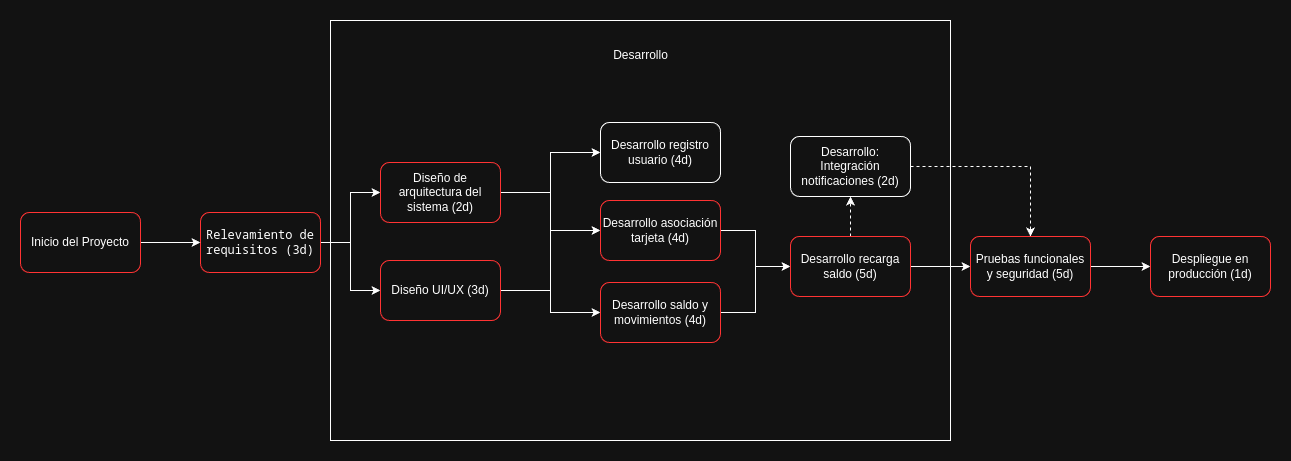

The diagram above was exported from draw.io. Its source (the exported page's mxGraphModel, read from the mxfile embedded in the PNG):
<mxGraphModel dx="2260" dy="872" grid="1" gridSize="10" guides="1" tooltips="1" connect="1" arrows="1" fold="1" page="1" pageScale="1" pageWidth="850" pageHeight="1100" math="0" shadow="0">
  <root>
    <mxCell id="0" />
    <mxCell id="1" parent="0" />
    <mxCell id="2qRG613tm6JyCI_hHwh1-29" value="" style="rounded=0;whiteSpace=wrap;html=1;" vertex="1" parent="1">
      <mxGeometry x="170" y="98" width="620" height="420" as="geometry" />
    </mxCell>
    <mxCell id="2qRG613tm6JyCI_hHwh1-11" style="edgeStyle=orthogonalEdgeStyle;rounded=0;orthogonalLoop=1;jettySize=auto;html=1;entryX=0;entryY=0.5;entryDx=0;entryDy=0;" edge="1" parent="1" source="2qRG613tm6JyCI_hHwh1-1" target="2qRG613tm6JyCI_hHwh1-2">
      <mxGeometry relative="1" as="geometry" />
    </mxCell>
    <mxCell id="2qRG613tm6JyCI_hHwh1-12" style="edgeStyle=orthogonalEdgeStyle;rounded=0;orthogonalLoop=1;jettySize=auto;html=1;entryX=0;entryY=0.5;entryDx=0;entryDy=0;" edge="1" parent="1" source="2qRG613tm6JyCI_hHwh1-1" target="2qRG613tm6JyCI_hHwh1-3">
      <mxGeometry relative="1" as="geometry" />
    </mxCell>
    <mxCell id="2qRG613tm6JyCI_hHwh1-1" value="&lt;code class=&quot;whitespace-pre! language-plaintext&quot;&gt;Relevamiento de requisitos (3d)&lt;/code&gt;" style="rounded=1;whiteSpace=wrap;html=1;strokeColor=#FF3333;" vertex="1" parent="1">
      <mxGeometry x="40" y="290" width="120" height="60" as="geometry" />
    </mxCell>
    <mxCell id="2qRG613tm6JyCI_hHwh1-15" style="edgeStyle=orthogonalEdgeStyle;rounded=0;orthogonalLoop=1;jettySize=auto;html=1;" edge="1" parent="1" source="2qRG613tm6JyCI_hHwh1-2" target="2qRG613tm6JyCI_hHwh1-4">
      <mxGeometry relative="1" as="geometry" />
    </mxCell>
    <mxCell id="2qRG613tm6JyCI_hHwh1-16" style="edgeStyle=orthogonalEdgeStyle;rounded=0;orthogonalLoop=1;jettySize=auto;html=1;entryX=0;entryY=0.5;entryDx=0;entryDy=0;" edge="1" parent="1" source="2qRG613tm6JyCI_hHwh1-2" target="2qRG613tm6JyCI_hHwh1-5">
      <mxGeometry relative="1" as="geometry" />
    </mxCell>
    <mxCell id="2qRG613tm6JyCI_hHwh1-17" style="edgeStyle=orthogonalEdgeStyle;rounded=0;orthogonalLoop=1;jettySize=auto;html=1;entryX=0;entryY=0.5;entryDx=0;entryDy=0;" edge="1" parent="1" source="2qRG613tm6JyCI_hHwh1-2" target="2qRG613tm6JyCI_hHwh1-6">
      <mxGeometry relative="1" as="geometry" />
    </mxCell>
    <mxCell id="2qRG613tm6JyCI_hHwh1-2" value="Diseño de arquitectura del sistema (2d)" style="rounded=1;whiteSpace=wrap;html=1;strokeColor=#FF3333;" vertex="1" parent="1">
      <mxGeometry x="220" y="240" width="120" height="60" as="geometry" />
    </mxCell>
    <mxCell id="2qRG613tm6JyCI_hHwh1-18" style="edgeStyle=orthogonalEdgeStyle;rounded=0;orthogonalLoop=1;jettySize=auto;html=1;entryX=0;entryY=0.5;entryDx=0;entryDy=0;" edge="1" parent="1" source="2qRG613tm6JyCI_hHwh1-3" target="2qRG613tm6JyCI_hHwh1-4">
      <mxGeometry relative="1" as="geometry" />
    </mxCell>
    <mxCell id="2qRG613tm6JyCI_hHwh1-20" style="edgeStyle=orthogonalEdgeStyle;rounded=0;orthogonalLoop=1;jettySize=auto;html=1;entryX=0;entryY=0.5;entryDx=0;entryDy=0;" edge="1" parent="1" source="2qRG613tm6JyCI_hHwh1-3" target="2qRG613tm6JyCI_hHwh1-5">
      <mxGeometry relative="1" as="geometry" />
    </mxCell>
    <mxCell id="2qRG613tm6JyCI_hHwh1-3" value="Diseño UI/UX (3d)" style="rounded=1;whiteSpace=wrap;html=1;strokeColor=#FF3333;" vertex="1" parent="1">
      <mxGeometry x="220" y="338" width="120" height="60" as="geometry" />
    </mxCell>
    <mxCell id="2qRG613tm6JyCI_hHwh1-4" value="Desarrollo registro usuario (4d)" style="rounded=1;whiteSpace=wrap;html=1;strokeColor=#FFFFFF;" vertex="1" parent="1">
      <mxGeometry x="440" y="200" width="120" height="60" as="geometry" />
    </mxCell>
    <mxCell id="2qRG613tm6JyCI_hHwh1-22" style="edgeStyle=orthogonalEdgeStyle;rounded=0;orthogonalLoop=1;jettySize=auto;html=1;entryX=0;entryY=0.5;entryDx=0;entryDy=0;" edge="1" parent="1" source="2qRG613tm6JyCI_hHwh1-5" target="2qRG613tm6JyCI_hHwh1-7">
      <mxGeometry relative="1" as="geometry" />
    </mxCell>
    <mxCell id="2qRG613tm6JyCI_hHwh1-5" value="Desarrollo asociación tarjeta (4d)" style="rounded=1;whiteSpace=wrap;html=1;strokeColor=#FF3333;" vertex="1" parent="1">
      <mxGeometry x="440" y="278" width="120" height="60" as="geometry" />
    </mxCell>
    <mxCell id="2qRG613tm6JyCI_hHwh1-28" style="edgeStyle=orthogonalEdgeStyle;rounded=0;orthogonalLoop=1;jettySize=auto;html=1;entryX=0;entryY=0.5;entryDx=0;entryDy=0;" edge="1" parent="1" source="2qRG613tm6JyCI_hHwh1-6" target="2qRG613tm6JyCI_hHwh1-7">
      <mxGeometry relative="1" as="geometry" />
    </mxCell>
    <mxCell id="2qRG613tm6JyCI_hHwh1-6" value="Desarrollo saldo y movimientos (4d)" style="rounded=1;whiteSpace=wrap;html=1;strokeColor=#FF3333;" vertex="1" parent="1">
      <mxGeometry x="440" y="360" width="120" height="60" as="geometry" />
    </mxCell>
    <mxCell id="2qRG613tm6JyCI_hHwh1-25" style="edgeStyle=orthogonalEdgeStyle;rounded=0;orthogonalLoop=1;jettySize=auto;html=1;entryX=0.5;entryY=1;entryDx=0;entryDy=0;dashed=1;" edge="1" parent="1" source="2qRG613tm6JyCI_hHwh1-7" target="2qRG613tm6JyCI_hHwh1-8">
      <mxGeometry relative="1" as="geometry" />
    </mxCell>
    <mxCell id="2qRG613tm6JyCI_hHwh1-26" style="edgeStyle=orthogonalEdgeStyle;rounded=0;orthogonalLoop=1;jettySize=auto;html=1;entryX=0;entryY=0.5;entryDx=0;entryDy=0;strokeColor=default;" edge="1" parent="1" source="2qRG613tm6JyCI_hHwh1-7" target="2qRG613tm6JyCI_hHwh1-9">
      <mxGeometry relative="1" as="geometry" />
    </mxCell>
    <mxCell id="2qRG613tm6JyCI_hHwh1-7" value="Desarrollo recarga saldo (5d)" style="rounded=1;whiteSpace=wrap;html=1;strokeColor=#FF3333;" vertex="1" parent="1">
      <mxGeometry x="630" y="314" width="120" height="60" as="geometry" />
    </mxCell>
    <mxCell id="2qRG613tm6JyCI_hHwh1-31" style="edgeStyle=orthogonalEdgeStyle;rounded=0;orthogonalLoop=1;jettySize=auto;html=1;entryX=0.5;entryY=0;entryDx=0;entryDy=0;dashed=1;" edge="1" parent="1" source="2qRG613tm6JyCI_hHwh1-8" target="2qRG613tm6JyCI_hHwh1-9">
      <mxGeometry relative="1" as="geometry" />
    </mxCell>
    <mxCell id="2qRG613tm6JyCI_hHwh1-8" value="Desarrollo: Integración notificaciones (2d)" style="rounded=1;whiteSpace=wrap;html=1;" vertex="1" parent="1">
      <mxGeometry x="630" y="214" width="120" height="60" as="geometry" />
    </mxCell>
    <mxCell id="2qRG613tm6JyCI_hHwh1-27" style="edgeStyle=orthogonalEdgeStyle;rounded=0;orthogonalLoop=1;jettySize=auto;html=1;entryX=0;entryY=0.5;entryDx=0;entryDy=0;" edge="1" parent="1" source="2qRG613tm6JyCI_hHwh1-9" target="2qRG613tm6JyCI_hHwh1-10">
      <mxGeometry relative="1" as="geometry" />
    </mxCell>
    <mxCell id="2qRG613tm6JyCI_hHwh1-9" value="Pruebas funcionales y seguridad (5d)" style="rounded=1;whiteSpace=wrap;html=1;strokeColor=#FF3333;" vertex="1" parent="1">
      <mxGeometry x="810" y="314" width="120" height="60" as="geometry" />
    </mxCell>
    <mxCell id="2qRG613tm6JyCI_hHwh1-10" value="Despliegue en producción (1d)" style="rounded=1;whiteSpace=wrap;html=1;strokeColor=#FF3333;" vertex="1" parent="1">
      <mxGeometry x="990" y="314" width="120" height="60" as="geometry" />
    </mxCell>
    <mxCell id="2qRG613tm6JyCI_hHwh1-14" style="edgeStyle=orthogonalEdgeStyle;rounded=0;orthogonalLoop=1;jettySize=auto;html=1;entryX=0;entryY=0.5;entryDx=0;entryDy=0;" edge="1" parent="1" source="2qRG613tm6JyCI_hHwh1-13" target="2qRG613tm6JyCI_hHwh1-1">
      <mxGeometry relative="1" as="geometry" />
    </mxCell>
    <mxCell id="2qRG613tm6JyCI_hHwh1-13" value="Inicio del Proyecto" style="rounded=1;whiteSpace=wrap;html=1;strokeColor=#FF3333;" vertex="1" parent="1">
      <mxGeometry x="-140" y="290" width="120" height="60" as="geometry" />
    </mxCell>
    <mxCell id="2qRG613tm6JyCI_hHwh1-30" value="Desarrollo&lt;div&gt;&lt;br&gt;&lt;/div&gt;" style="text;html=1;align=center;verticalAlign=middle;resizable=0;points=[];autosize=1;strokeColor=none;fillColor=none;" vertex="1" parent="1">
      <mxGeometry x="440" y="120" width="80" height="40" as="geometry" />
    </mxCell>
  </root>
</mxGraphModel>